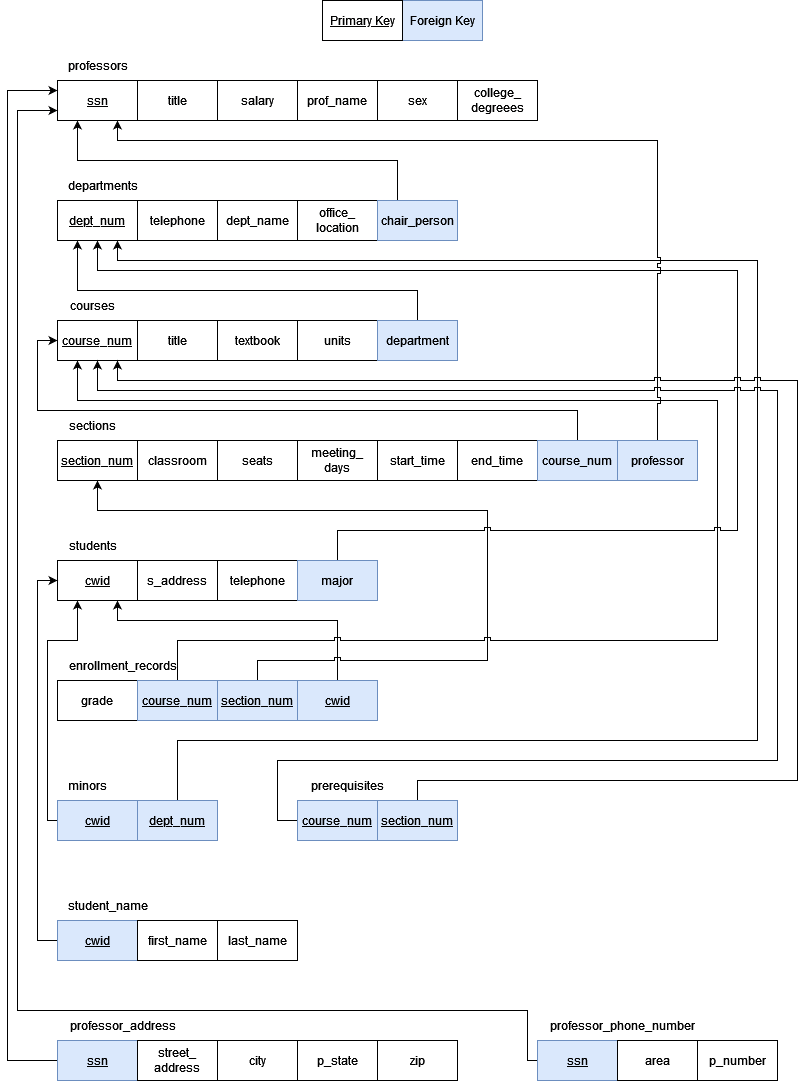

The diagram above was exported from draw.io. Its source (the exported page's mxGraphModel, read from the mxfile embedded in the PNG):
<mxGraphModel dx="792" dy="1147" grid="1" gridSize="10" guides="1" tooltips="1" connect="1" arrows="1" fold="1" page="1" pageScale="1" pageWidth="850" pageHeight="1100" math="0" shadow="0">
  <root>
    <mxCell id="0" />
    <mxCell id="1" parent="0" />
    <mxCell id="-faBY3vACYCSGb2C87MX-6" style="edgeStyle=orthogonalEdgeStyle;rounded=0;orthogonalLoop=1;jettySize=auto;html=1;exitX=0.5;exitY=0;exitDx=0;exitDy=0;entryX=0.75;entryY=1;entryDx=0;entryDy=0;endArrow=classic;endFill=1;noJump=0;jumpStyle=sharp;jumpSize=6;" parent="1" source="-faBY3vACYCSGb2C87MX-1" target="JlOkKBbqlGhXxNr1mHOx-37" edge="1">
      <mxGeometry relative="1" as="geometry">
        <Array as="points">
          <mxPoint x="360" y="620" />
          <mxPoint x="140" y="620" />
        </Array>
      </mxGeometry>
    </mxCell>
    <mxCell id="y1w4e03NJ2lZjPFpLA0u-6" style="edgeStyle=orthogonalEdgeStyle;rounded=0;orthogonalLoop=1;jettySize=auto;html=1;exitX=0;exitY=0.5;exitDx=0;exitDy=0;entryX=0.25;entryY=1;entryDx=0;entryDy=0;" parent="1" source="y1w4e03NJ2lZjPFpLA0u-1" target="JlOkKBbqlGhXxNr1mHOx-37" edge="1">
      <mxGeometry relative="1" as="geometry">
        <Array as="points">
          <mxPoint x="70" y="820" />
          <mxPoint x="70" y="640" />
          <mxPoint x="100" y="640" />
        </Array>
      </mxGeometry>
    </mxCell>
    <mxCell id="-faBY3vACYCSGb2C87MX-5" style="edgeStyle=orthogonalEdgeStyle;rounded=0;orthogonalLoop=1;jettySize=auto;html=1;exitX=0.5;exitY=0;exitDx=0;exitDy=0;entryX=0.5;entryY=1;entryDx=0;entryDy=0;endArrow=classic;endFill=1;noJump=0;jumpStyle=sharp;jumpSize=6;" parent="1" source="-faBY3vACYCSGb2C87MX-2" target="JlOkKBbqlGhXxNr1mHOx-28" edge="1">
      <mxGeometry relative="1" as="geometry">
        <Array as="points">
          <mxPoint x="280" y="660" />
          <mxPoint x="510" y="660" />
          <mxPoint x="510" y="510" />
          <mxPoint x="120" y="510" />
        </Array>
      </mxGeometry>
    </mxCell>
    <mxCell id="-faBY3vACYCSGb2C87MX-4" style="edgeStyle=orthogonalEdgeStyle;rounded=0;orthogonalLoop=1;jettySize=auto;html=1;exitX=0.5;exitY=0;exitDx=0;exitDy=0;entryX=0.25;entryY=1;entryDx=0;entryDy=0;endArrow=classic;endFill=1;noJump=0;jumpStyle=sharp;jumpSize=6;" parent="1" source="-faBY3vACYCSGb2C87MX-3" target="JlOkKBbqlGhXxNr1mHOx-21" edge="1">
      <mxGeometry relative="1" as="geometry">
        <Array as="points">
          <mxPoint x="200" y="640" />
          <mxPoint x="740" y="640" />
          <mxPoint x="740" y="400" />
          <mxPoint x="100" y="400" />
        </Array>
      </mxGeometry>
    </mxCell>
    <mxCell id="-faBY3vACYCSGb2C87MX-23" style="edgeStyle=orthogonalEdgeStyle;rounded=0;jumpStyle=sharp;jumpSize=6;orthogonalLoop=1;jettySize=auto;html=1;exitX=0.5;exitY=0;exitDx=0;exitDy=0;entryX=0;entryY=0.5;entryDx=0;entryDy=0;endArrow=classic;endFill=1;" parent="1" source="-faBY3vACYCSGb2C87MX-9" target="JlOkKBbqlGhXxNr1mHOx-21" edge="1">
      <mxGeometry relative="1" as="geometry">
        <Array as="points">
          <mxPoint x="600" y="410" />
          <mxPoint x="60" y="410" />
          <mxPoint x="60" y="340" />
        </Array>
      </mxGeometry>
    </mxCell>
    <mxCell id="y1w4e03NJ2lZjPFpLA0u-7" style="edgeStyle=orthogonalEdgeStyle;rounded=0;orthogonalLoop=1;jettySize=auto;html=1;exitX=0.5;exitY=0;exitDx=0;exitDy=0;entryX=0.75;entryY=1;entryDx=0;entryDy=0;jumpStyle=sharp;" parent="1" source="y1w4e03NJ2lZjPFpLA0u-4" target="JlOkKBbqlGhXxNr1mHOx-10" edge="1">
      <mxGeometry relative="1" as="geometry">
        <Array as="points">
          <mxPoint x="200" y="740" />
          <mxPoint x="780" y="740" />
          <mxPoint x="780" y="260" />
          <mxPoint x="140" y="260" />
        </Array>
      </mxGeometry>
    </mxCell>
    <mxCell id="-faBY3vACYCSGb2C87MX-14" style="edgeStyle=orthogonalEdgeStyle;rounded=0;jumpStyle=sharp;jumpSize=6;orthogonalLoop=1;jettySize=auto;html=1;exitX=0.5;exitY=0;exitDx=0;exitDy=0;entryX=0.5;entryY=1;entryDx=0;entryDy=0;endArrow=classic;endFill=1;" parent="1" source="-faBY3vACYCSGb2C87MX-12" target="JlOkKBbqlGhXxNr1mHOx-10" edge="1">
      <mxGeometry relative="1" as="geometry">
        <Array as="points">
          <mxPoint x="360" y="530" />
          <mxPoint x="760" y="530" />
          <mxPoint x="760" y="270" />
          <mxPoint x="120" y="270" />
        </Array>
      </mxGeometry>
    </mxCell>
    <mxCell id="-faBY3vACYCSGb2C87MX-17" style="edgeStyle=orthogonalEdgeStyle;rounded=0;jumpStyle=sharp;jumpSize=6;orthogonalLoop=1;jettySize=auto;html=1;exitX=0.5;exitY=0;exitDx=0;exitDy=0;entryX=0.25;entryY=1;entryDx=0;entryDy=0;endArrow=classic;endFill=1;" parent="1" source="4C6rddH5NlZxUBRD4edz-2" target="JlOkKBbqlGhXxNr1mHOx-10" edge="1">
      <mxGeometry relative="1" as="geometry">
        <Array as="points">
          <mxPoint x="440" y="290" />
          <mxPoint x="100" y="290" />
        </Array>
      </mxGeometry>
    </mxCell>
    <mxCell id="-faBY3vACYCSGb2C87MX-8" style="edgeStyle=orthogonalEdgeStyle;rounded=0;jumpStyle=sharp;jumpSize=6;orthogonalLoop=1;jettySize=auto;html=1;exitX=0.5;exitY=0;exitDx=0;exitDy=0;endArrow=classic;endFill=1;entryX=0.75;entryY=1;entryDx=0;entryDy=0;" parent="1" source="-faBY3vACYCSGb2C87MX-7" target="JlOkKBbqlGhXxNr1mHOx-1" edge="1">
      <mxGeometry relative="1" as="geometry">
        <mxPoint x="130" y="140" as="targetPoint" />
        <Array as="points">
          <mxPoint x="680" y="140" />
          <mxPoint x="140" y="140" />
        </Array>
      </mxGeometry>
    </mxCell>
    <mxCell id="4C6rddH5NlZxUBRD4edz-4" style="edgeStyle=orthogonalEdgeStyle;rounded=0;orthogonalLoop=1;jettySize=auto;html=1;exitX=0.25;exitY=0;exitDx=0;exitDy=0;entryX=0.25;entryY=1;entryDx=0;entryDy=0;endArrow=classic;endFill=1;jumpStyle=sharp;jumpSize=6;" parent="1" source="4C6rddH5NlZxUBRD4edz-3" target="JlOkKBbqlGhXxNr1mHOx-1" edge="1">
      <mxGeometry relative="1" as="geometry" />
    </mxCell>
    <mxCell id="JlOkKBbqlGhXxNr1mHOx-1" value="&lt;u&gt;ssn&lt;/u&gt;" style="rounded=0;whiteSpace=wrap;html=1;" parent="1" vertex="1">
      <mxGeometry x="80" y="80" width="80" height="40" as="geometry" />
    </mxCell>
    <mxCell id="JlOkKBbqlGhXxNr1mHOx-2" value="professors" style="text;html=1;align=center;verticalAlign=middle;resizable=0;points=[];autosize=1;strokeColor=none;fillColor=none;" parent="1" vertex="1">
      <mxGeometry x="80" y="50" width="80" height="30" as="geometry" />
    </mxCell>
    <mxCell id="JlOkKBbqlGhXxNr1mHOx-5" value="salary" style="rounded=0;whiteSpace=wrap;html=1;" parent="1" vertex="1">
      <mxGeometry x="240" y="80" width="80" height="40" as="geometry" />
    </mxCell>
    <mxCell id="JlOkKBbqlGhXxNr1mHOx-7" value="sex" style="rounded=0;whiteSpace=wrap;html=1;" parent="1" vertex="1">
      <mxGeometry x="400" y="80" width="80" height="40" as="geometry" />
    </mxCell>
    <mxCell id="JlOkKBbqlGhXxNr1mHOx-8" value="prof_name" style="rounded=0;whiteSpace=wrap;html=1;" parent="1" vertex="1">
      <mxGeometry x="320" y="80" width="80" height="40" as="geometry" />
    </mxCell>
    <mxCell id="JlOkKBbqlGhXxNr1mHOx-9" value="title" style="rounded=0;whiteSpace=wrap;html=1;" parent="1" vertex="1">
      <mxGeometry x="160" y="80" width="80" height="40" as="geometry" />
    </mxCell>
    <mxCell id="JlOkKBbqlGhXxNr1mHOx-10" value="&lt;u&gt;dept_num&lt;br&gt;&lt;/u&gt;" style="rounded=0;whiteSpace=wrap;html=1;" parent="1" vertex="1">
      <mxGeometry x="80" y="200" width="80" height="40" as="geometry" />
    </mxCell>
    <mxCell id="JlOkKBbqlGhXxNr1mHOx-11" value="telephone" style="rounded=0;whiteSpace=wrap;html=1;" parent="1" vertex="1">
      <mxGeometry x="160" y="200" width="80" height="40" as="geometry" />
    </mxCell>
    <mxCell id="JlOkKBbqlGhXxNr1mHOx-13" value="dept_name" style="rounded=0;whiteSpace=wrap;html=1;" parent="1" vertex="1">
      <mxGeometry x="240" y="200" width="80" height="40" as="geometry" />
    </mxCell>
    <mxCell id="JlOkKBbqlGhXxNr1mHOx-14" value="office_ location" style="rounded=0;whiteSpace=wrap;html=1;" parent="1" vertex="1">
      <mxGeometry x="320" y="200" width="80" height="40" as="geometry" />
    </mxCell>
    <mxCell id="JlOkKBbqlGhXxNr1mHOx-16" value="departments" style="text;html=1;align=center;verticalAlign=middle;resizable=0;points=[];autosize=1;strokeColor=none;fillColor=none;" parent="1" vertex="1">
      <mxGeometry x="80" y="170" width="90" height="30" as="geometry" />
    </mxCell>
    <mxCell id="JlOkKBbqlGhXxNr1mHOx-18" value="units" style="rounded=0;whiteSpace=wrap;html=1;" parent="1" vertex="1">
      <mxGeometry x="320" y="320" width="80" height="40" as="geometry" />
    </mxCell>
    <mxCell id="JlOkKBbqlGhXxNr1mHOx-19" value="textbook" style="rounded=0;whiteSpace=wrap;html=1;" parent="1" vertex="1">
      <mxGeometry x="240" y="320" width="80" height="40" as="geometry" />
    </mxCell>
    <mxCell id="JlOkKBbqlGhXxNr1mHOx-20" value="title" style="rounded=0;whiteSpace=wrap;html=1;" parent="1" vertex="1">
      <mxGeometry x="160" y="320" width="80" height="40" as="geometry" />
    </mxCell>
    <mxCell id="JlOkKBbqlGhXxNr1mHOx-21" value="&lt;u&gt;course_num&lt;/u&gt;" style="rounded=0;whiteSpace=wrap;html=1;" parent="1" vertex="1">
      <mxGeometry x="80" y="320" width="80" height="40" as="geometry" />
    </mxCell>
    <mxCell id="JlOkKBbqlGhXxNr1mHOx-23" value="courses" style="text;html=1;align=center;verticalAlign=middle;resizable=0;points=[];autosize=1;strokeColor=none;fillColor=none;" parent="1" vertex="1">
      <mxGeometry x="80" y="290" width="70" height="30" as="geometry" />
    </mxCell>
    <mxCell id="JlOkKBbqlGhXxNr1mHOx-24" value="start_time" style="rounded=0;whiteSpace=wrap;html=1;" parent="1" vertex="1">
      <mxGeometry x="400" y="440" width="80" height="40" as="geometry" />
    </mxCell>
    <mxCell id="JlOkKBbqlGhXxNr1mHOx-25" value="meeting_ days" style="rounded=0;whiteSpace=wrap;html=1;" parent="1" vertex="1">
      <mxGeometry x="320" y="440" width="80" height="40" as="geometry" />
    </mxCell>
    <mxCell id="JlOkKBbqlGhXxNr1mHOx-26" value="seats" style="rounded=0;whiteSpace=wrap;html=1;" parent="1" vertex="1">
      <mxGeometry x="240" y="440" width="80" height="40" as="geometry" />
    </mxCell>
    <mxCell id="JlOkKBbqlGhXxNr1mHOx-27" value="classroom" style="rounded=0;whiteSpace=wrap;html=1;" parent="1" vertex="1">
      <mxGeometry x="160" y="440" width="80" height="40" as="geometry" />
    </mxCell>
    <mxCell id="JlOkKBbqlGhXxNr1mHOx-28" value="&lt;u&gt;section_num&lt;/u&gt;" style="rounded=0;whiteSpace=wrap;html=1;" parent="1" vertex="1">
      <mxGeometry x="80" y="440" width="80" height="40" as="geometry" />
    </mxCell>
    <mxCell id="JlOkKBbqlGhXxNr1mHOx-30" value="sections" style="text;html=1;align=center;verticalAlign=middle;resizable=0;points=[];autosize=1;strokeColor=none;fillColor=none;" parent="1" vertex="1">
      <mxGeometry x="80" y="410" width="70" height="30" as="geometry" />
    </mxCell>
    <mxCell id="JlOkKBbqlGhXxNr1mHOx-31" value="end_time" style="rounded=0;whiteSpace=wrap;html=1;" parent="1" vertex="1">
      <mxGeometry x="480" y="440" width="80" height="40" as="geometry" />
    </mxCell>
    <mxCell id="JlOkKBbqlGhXxNr1mHOx-34" value="telephone" style="rounded=0;whiteSpace=wrap;html=1;" parent="1" vertex="1">
      <mxGeometry x="240" y="560" width="80" height="40" as="geometry" />
    </mxCell>
    <mxCell id="JlOkKBbqlGhXxNr1mHOx-35" value="s_address" style="rounded=0;whiteSpace=wrap;html=1;" parent="1" vertex="1">
      <mxGeometry x="160" y="560" width="80" height="40" as="geometry" />
    </mxCell>
    <mxCell id="JlOkKBbqlGhXxNr1mHOx-37" value="&lt;u&gt;cwid&lt;/u&gt;" style="rounded=0;whiteSpace=wrap;html=1;" parent="1" vertex="1">
      <mxGeometry x="80" y="560" width="80" height="40" as="geometry" />
    </mxCell>
    <mxCell id="JlOkKBbqlGhXxNr1mHOx-38" value="students" style="text;html=1;align=center;verticalAlign=middle;resizable=0;points=[];autosize=1;strokeColor=none;fillColor=none;" parent="1" vertex="1">
      <mxGeometry x="80" y="530" width="70" height="30" as="geometry" />
    </mxCell>
    <mxCell id="GfJqT6HjVd7kruvAMpir-2" value="grade" style="rounded=0;whiteSpace=wrap;html=1;" parent="1" vertex="1">
      <mxGeometry x="80" y="680" width="80" height="40" as="geometry" />
    </mxCell>
    <mxCell id="GfJqT6HjVd7kruvAMpir-3" value="enrollment_records" style="text;html=1;align=center;verticalAlign=middle;resizable=0;points=[];autosize=1;strokeColor=none;fillColor=none;" parent="1" vertex="1">
      <mxGeometry x="80" y="650" width="130" height="30" as="geometry" />
    </mxCell>
    <mxCell id="GfJqT6HjVd7kruvAMpir-5" value="college_ degreees" style="rounded=0;whiteSpace=wrap;html=1;" parent="1" vertex="1">
      <mxGeometry x="480" y="80" width="80" height="40" as="geometry" />
    </mxCell>
    <mxCell id="4C6rddH5NlZxUBRD4edz-2" value="department" style="rounded=0;whiteSpace=wrap;html=1;fillColor=#dae8fc;strokeColor=#6c8ebf;" parent="1" vertex="1">
      <mxGeometry x="400" y="320" width="80" height="40" as="geometry" />
    </mxCell>
    <mxCell id="4C6rddH5NlZxUBRD4edz-3" value="&lt;span&gt;chair_person&lt;/span&gt;" style="rounded=0;whiteSpace=wrap;html=1;fillColor=#dae8fc;strokeColor=#6c8ebf;fontStyle=0" parent="1" vertex="1">
      <mxGeometry x="400" y="200" width="80" height="40" as="geometry" />
    </mxCell>
    <mxCell id="-faBY3vACYCSGb2C87MX-1" value="&lt;u&gt;cwid&lt;/u&gt;" style="rounded=0;whiteSpace=wrap;html=1;fillColor=#dae8fc;strokeColor=#6c8ebf;" parent="1" vertex="1">
      <mxGeometry x="320" y="680" width="80" height="40" as="geometry" />
    </mxCell>
    <mxCell id="-faBY3vACYCSGb2C87MX-2" value="section_num" style="rounded=0;whiteSpace=wrap;html=1;fillColor=#dae8fc;strokeColor=#6c8ebf;fontStyle=4" parent="1" vertex="1">
      <mxGeometry x="240" y="680" width="80" height="40" as="geometry" />
    </mxCell>
    <mxCell id="-faBY3vACYCSGb2C87MX-3" value="course_num" style="rounded=0;whiteSpace=wrap;html=1;fillColor=#dae8fc;strokeColor=#6c8ebf;fontStyle=4" parent="1" vertex="1">
      <mxGeometry x="160" y="680" width="80" height="40" as="geometry" />
    </mxCell>
    <mxCell id="-faBY3vACYCSGb2C87MX-7" value="professor" style="rounded=0;whiteSpace=wrap;html=1;fillColor=#dae8fc;strokeColor=#6c8ebf;fontStyle=0" parent="1" vertex="1">
      <mxGeometry x="640" y="440" width="80" height="40" as="geometry" />
    </mxCell>
    <mxCell id="-faBY3vACYCSGb2C87MX-9" value="course_num" style="rounded=0;whiteSpace=wrap;html=1;fillColor=#dae8fc;strokeColor=#6c8ebf;fontStyle=0" parent="1" vertex="1">
      <mxGeometry x="560" y="440" width="80" height="40" as="geometry" />
    </mxCell>
    <mxCell id="-faBY3vACYCSGb2C87MX-12" value="major" style="rounded=0;whiteSpace=wrap;html=1;fillColor=#dae8fc;strokeColor=#6c8ebf;fontStyle=0" parent="1" vertex="1">
      <mxGeometry x="320" y="560" width="80" height="40" as="geometry" />
    </mxCell>
    <mxCell id="-faBY3vACYCSGb2C87MX-31" style="edgeStyle=orthogonalEdgeStyle;rounded=0;jumpStyle=sharp;jumpSize=6;orthogonalLoop=1;jettySize=auto;html=1;exitX=0;exitY=0.5;exitDx=0;exitDy=0;entryX=0;entryY=0.25;entryDx=0;entryDy=0;endArrow=classic;endFill=1;" parent="1" source="-faBY3vACYCSGb2C87MX-22" target="JlOkKBbqlGhXxNr1mHOx-1" edge="1">
      <mxGeometry relative="1" as="geometry">
        <Array as="points">
          <mxPoint x="30" y="1060" />
          <mxPoint x="30" y="90" />
        </Array>
      </mxGeometry>
    </mxCell>
    <mxCell id="-faBY3vACYCSGb2C87MX-22" value="&lt;u&gt;ssn&lt;/u&gt;" style="rounded=0;whiteSpace=wrap;html=1;fillColor=#dae8fc;strokeColor=#6c8ebf;" parent="1" vertex="1">
      <mxGeometry x="80" y="1040" width="80" height="40" as="geometry" />
    </mxCell>
    <mxCell id="-faBY3vACYCSGb2C87MX-29" style="edgeStyle=orthogonalEdgeStyle;rounded=0;jumpStyle=sharp;jumpSize=6;orthogonalLoop=1;jettySize=auto;html=1;exitX=0;exitY=0.5;exitDx=0;exitDy=0;entryX=0;entryY=0.5;entryDx=0;entryDy=0;endArrow=classic;endFill=1;" parent="1" source="-faBY3vACYCSGb2C87MX-24" target="JlOkKBbqlGhXxNr1mHOx-37" edge="1">
      <mxGeometry relative="1" as="geometry">
        <Array as="points">
          <mxPoint x="60" y="940" />
          <mxPoint x="60" y="580" />
        </Array>
      </mxGeometry>
    </mxCell>
    <mxCell id="-faBY3vACYCSGb2C87MX-24" value="&lt;u&gt;cwid&lt;/u&gt;" style="rounded=0;whiteSpace=wrap;html=1;fillColor=#dae8fc;strokeColor=#6c8ebf;fontStyle=4" parent="1" vertex="1">
      <mxGeometry x="80" y="920" width="80" height="40" as="geometry" />
    </mxCell>
    <mxCell id="-faBY3vACYCSGb2C87MX-30" style="edgeStyle=orthogonalEdgeStyle;rounded=0;jumpStyle=sharp;jumpSize=6;orthogonalLoop=1;jettySize=auto;html=1;exitX=0;exitY=0.5;exitDx=0;exitDy=0;entryX=0;entryY=0.75;entryDx=0;entryDy=0;endArrow=classic;endFill=1;" parent="1" source="-faBY3vACYCSGb2C87MX-25" target="JlOkKBbqlGhXxNr1mHOx-1" edge="1">
      <mxGeometry relative="1" as="geometry">
        <Array as="points">
          <mxPoint x="550" y="1060" />
          <mxPoint x="550" y="1010" />
          <mxPoint x="40" y="1010" />
          <mxPoint x="40" y="110" />
        </Array>
      </mxGeometry>
    </mxCell>
    <mxCell id="-faBY3vACYCSGb2C87MX-25" value="&lt;u&gt;ssn&lt;/u&gt;" style="rounded=0;whiteSpace=wrap;html=1;fillColor=#dae8fc;strokeColor=#6c8ebf;" parent="1" vertex="1">
      <mxGeometry x="560" y="1040" width="80" height="40" as="geometry" />
    </mxCell>
    <mxCell id="-faBY3vACYCSGb2C87MX-32" value="student_name" style="text;html=1;align=center;verticalAlign=middle;resizable=0;points=[];autosize=1;strokeColor=none;fillColor=none;" parent="1" vertex="1">
      <mxGeometry x="80" y="890" width="100" height="30" as="geometry" />
    </mxCell>
    <mxCell id="-faBY3vACYCSGb2C87MX-33" value="professor_phone_number" style="text;html=1;align=center;verticalAlign=middle;resizable=0;points=[];autosize=1;strokeColor=none;fillColor=none;" parent="1" vertex="1">
      <mxGeometry x="560" y="1010" width="170" height="30" as="geometry" />
    </mxCell>
    <mxCell id="-faBY3vACYCSGb2C87MX-34" value="professor_address" style="text;html=1;align=center;verticalAlign=middle;resizable=0;points=[];autosize=1;strokeColor=none;fillColor=none;" parent="1" vertex="1">
      <mxGeometry x="80" y="1010" width="130" height="30" as="geometry" />
    </mxCell>
    <mxCell id="-faBY3vACYCSGb2C87MX-36" value="first_name" style="rounded=0;whiteSpace=wrap;html=1;" parent="1" vertex="1">
      <mxGeometry x="160" y="920" width="80" height="40" as="geometry" />
    </mxCell>
    <mxCell id="-faBY3vACYCSGb2C87MX-37" value="last_name" style="rounded=0;whiteSpace=wrap;html=1;" parent="1" vertex="1">
      <mxGeometry x="240" y="920" width="80" height="40" as="geometry" />
    </mxCell>
    <mxCell id="-faBY3vACYCSGb2C87MX-38" value="zip" style="rounded=0;whiteSpace=wrap;html=1;" parent="1" vertex="1">
      <mxGeometry x="400" y="1040" width="80" height="40" as="geometry" />
    </mxCell>
    <mxCell id="-faBY3vACYCSGb2C87MX-39" value="p_state" style="rounded=0;whiteSpace=wrap;html=1;" parent="1" vertex="1">
      <mxGeometry x="320" y="1040" width="80" height="40" as="geometry" />
    </mxCell>
    <mxCell id="-faBY3vACYCSGb2C87MX-40" value="city" style="rounded=0;whiteSpace=wrap;html=1;" parent="1" vertex="1">
      <mxGeometry x="240" y="1040" width="80" height="40" as="geometry" />
    </mxCell>
    <mxCell id="-faBY3vACYCSGb2C87MX-41" value="street_ address" style="rounded=0;whiteSpace=wrap;html=1;" parent="1" vertex="1">
      <mxGeometry x="160" y="1040" width="80" height="40" as="geometry" />
    </mxCell>
    <mxCell id="-faBY3vACYCSGb2C87MX-42" value="area" style="rounded=0;whiteSpace=wrap;html=1;" parent="1" vertex="1">
      <mxGeometry x="640" y="1040" width="80" height="40" as="geometry" />
    </mxCell>
    <mxCell id="-faBY3vACYCSGb2C87MX-43" value="p_number" style="rounded=0;whiteSpace=wrap;html=1;" parent="1" vertex="1">
      <mxGeometry x="720" y="1040" width="80" height="40" as="geometry" />
    </mxCell>
    <mxCell id="y1w4e03NJ2lZjPFpLA0u-1" value="&lt;u&gt;cwid&lt;/u&gt;" style="rounded=0;whiteSpace=wrap;html=1;fillColor=#dae8fc;strokeColor=#6c8ebf;" parent="1" vertex="1">
      <mxGeometry x="80" y="800" width="80" height="40" as="geometry" />
    </mxCell>
    <mxCell id="y1w4e03NJ2lZjPFpLA0u-3" value="minors" style="text;html=1;align=center;verticalAlign=middle;resizable=0;points=[];autosize=1;strokeColor=none;fillColor=none;" parent="1" vertex="1">
      <mxGeometry x="80" y="770" width="60" height="30" as="geometry" />
    </mxCell>
    <mxCell id="y1w4e03NJ2lZjPFpLA0u-4" value="dept_num" style="rounded=0;whiteSpace=wrap;html=1;fillColor=#dae8fc;strokeColor=#6c8ebf;fontStyle=4" parent="1" vertex="1">
      <mxGeometry x="160" y="800" width="80" height="40" as="geometry" />
    </mxCell>
    <mxCell id="6fCrshuSjQ7p3UeU10zI-7" style="edgeStyle=orthogonalEdgeStyle;rounded=0;jumpStyle=sharp;orthogonalLoop=1;jettySize=auto;html=1;exitX=0;exitY=0.5;exitDx=0;exitDy=0;entryX=0.5;entryY=1;entryDx=0;entryDy=0;" parent="1" source="6fCrshuSjQ7p3UeU10zI-1" target="JlOkKBbqlGhXxNr1mHOx-21" edge="1">
      <mxGeometry relative="1" as="geometry">
        <Array as="points">
          <mxPoint x="300" y="820" />
          <mxPoint x="300" y="760" />
          <mxPoint x="800" y="760" />
          <mxPoint x="800" y="390" />
          <mxPoint x="120" y="390" />
        </Array>
      </mxGeometry>
    </mxCell>
    <mxCell id="6fCrshuSjQ7p3UeU10zI-1" value="course_num" style="rounded=0;whiteSpace=wrap;html=1;fillColor=#dae8fc;strokeColor=#6c8ebf;fontStyle=4" parent="1" vertex="1">
      <mxGeometry x="320" y="800" width="80" height="40" as="geometry" />
    </mxCell>
    <mxCell id="6fCrshuSjQ7p3UeU10zI-2" value="prerequisites" style="text;html=1;align=center;verticalAlign=middle;resizable=0;points=[];autosize=1;strokeColor=none;fillColor=none;" parent="1" vertex="1">
      <mxGeometry x="320" y="770" width="100" height="30" as="geometry" />
    </mxCell>
    <mxCell id="6fCrshuSjQ7p3UeU10zI-9" style="edgeStyle=orthogonalEdgeStyle;rounded=0;jumpStyle=sharp;orthogonalLoop=1;jettySize=auto;html=1;exitX=0.5;exitY=0;exitDx=0;exitDy=0;entryX=0.75;entryY=1;entryDx=0;entryDy=0;" parent="1" source="6fCrshuSjQ7p3UeU10zI-3" target="JlOkKBbqlGhXxNr1mHOx-21" edge="1">
      <mxGeometry relative="1" as="geometry">
        <Array as="points">
          <mxPoint x="440" y="780" />
          <mxPoint x="820" y="780" />
          <mxPoint x="820" y="380" />
          <mxPoint x="140" y="380" />
        </Array>
      </mxGeometry>
    </mxCell>
    <mxCell id="6fCrshuSjQ7p3UeU10zI-3" value="section_num" style="rounded=0;whiteSpace=wrap;html=1;fillColor=#dae8fc;strokeColor=#6c8ebf;fontStyle=4" parent="1" vertex="1">
      <mxGeometry x="400" y="800" width="80" height="40" as="geometry" />
    </mxCell>
    <mxCell id="ecuKKSxnAGW1iKIbklqO-1" value="Foreign Key" style="rounded=0;whiteSpace=wrap;html=1;fillColor=#dae8fc;strokeColor=#6c8ebf;fontStyle=0" parent="1" vertex="1">
      <mxGeometry x="425" width="80" height="40" as="geometry" />
    </mxCell>
    <mxCell id="ecuKKSxnAGW1iKIbklqO-2" value="Primary Key" style="rounded=0;whiteSpace=wrap;html=1;fontStyle=4" parent="1" vertex="1">
      <mxGeometry x="345" width="80" height="40" as="geometry" />
    </mxCell>
  </root>
</mxGraphModel>